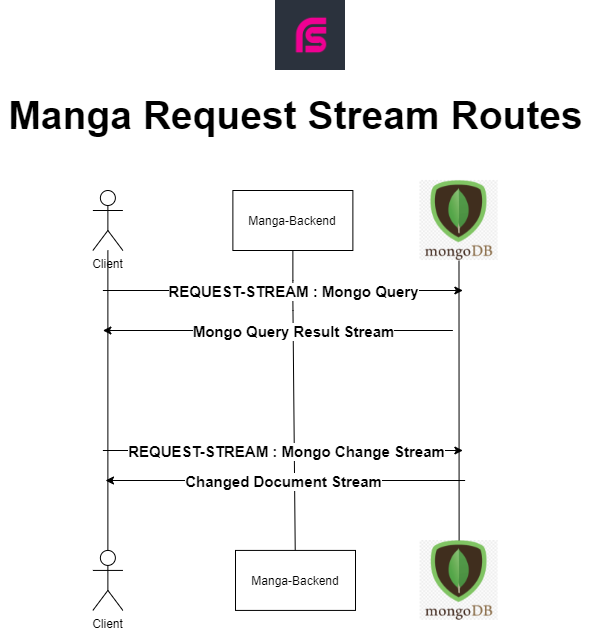

The diagram above was exported from draw.io. Its source (the exported page's mxGraphModel, read from the mxfile embedded in the PNG):
<mxGraphModel dx="1422" dy="762" grid="1" gridSize="10" guides="1" tooltips="1" connect="1" arrows="1" fold="1" page="1" pageScale="1" pageWidth="850" pageHeight="1100" math="0" shadow="0">
  <root>
    <mxCell id="0" />
    <mxCell id="1" parent="0" />
    <mxCell id="vfkrRl0eH6S-EBNRBhcr-2" value="Client" style="shape=umlActor;verticalLabelPosition=bottom;verticalAlign=top;html=1;outlineConnect=0;" vertex="1" parent="1">
      <mxGeometry x="147.38" y="639.92" width="30" height="60" as="geometry" />
    </mxCell>
    <mxCell id="vfkrRl0eH6S-EBNRBhcr-14" value="" style="shape=image;verticalLabelPosition=bottom;labelBackgroundColor=#ffffff;verticalAlign=top;aspect=fixed;imageAspect=0;image=https://github.com/rsocket.png;" vertex="1" parent="1">
      <mxGeometry x="330" y="90" width="70" height="70" as="geometry" />
    </mxCell>
    <mxCell id="vfkrRl0eH6S-EBNRBhcr-23" value="Manga-Backend" style="rounded=0;whiteSpace=wrap;html=1;" vertex="1" parent="1">
      <mxGeometry x="287.38" y="280" width="120" height="60" as="geometry" />
    </mxCell>
    <mxCell id="vfkrRl0eH6S-EBNRBhcr-25" value="Client" style="shape=umlActor;verticalLabelPosition=bottom;verticalAlign=top;html=1;outlineConnect=0;" vertex="1" parent="1">
      <mxGeometry x="147.38" y="280" width="30" height="60" as="geometry" />
    </mxCell>
    <mxCell id="vfkrRl0eH6S-EBNRBhcr-28" value="&lt;span style=&quot;font-size: 39px&quot;&gt;&lt;b&gt;Manga Request Stream Routes&lt;/b&gt;&lt;/span&gt;" style="text;html=1;align=center;verticalAlign=middle;resizable=0;points=[];autosize=1;strokeColor=none;" vertex="1" parent="1">
      <mxGeometry x="54.99999999999997" y="190" width="590" height="30" as="geometry" />
    </mxCell>
    <mxCell id="vfkrRl0eH6S-EBNRBhcr-36" value="" style="endArrow=none;html=1;entryX=0.5;entryY=1;entryDx=0;entryDy=0;" edge="1" parent="1" source="vfkrRl0eH6S-EBNRBhcr-49" target="vfkrRl0eH6S-EBNRBhcr-23">
      <mxGeometry width="50" height="50" relative="1" as="geometry">
        <mxPoint x="417.38" y="470" as="sourcePoint" />
        <mxPoint x="407.38" y="360" as="targetPoint" />
        <Array as="points">
          <mxPoint x="347.38" y="390" />
          <mxPoint x="347.38" y="380" />
        </Array>
      </mxGeometry>
    </mxCell>
    <mxCell id="vfkrRl0eH6S-EBNRBhcr-37" value="" style="endArrow=classic;html=1;" edge="1" parent="1">
      <mxGeometry width="50" height="50" relative="1" as="geometry">
        <mxPoint x="157.38" y="380" as="sourcePoint" />
        <mxPoint x="517.38" y="380" as="targetPoint" />
      </mxGeometry>
    </mxCell>
    <mxCell id="vfkrRl0eH6S-EBNRBhcr-38" value="&lt;span style=&quot;font-size: 15px&quot;&gt;&lt;b&gt;REQUEST-STREAM : Mongo Query&lt;/b&gt;&lt;/span&gt;" style="edgeLabel;html=1;align=center;verticalAlign=middle;resizable=0;points=[];" vertex="1" connectable="0" parent="vfkrRl0eH6S-EBNRBhcr-37">
      <mxGeometry x="-0.1158" y="4" relative="1" as="geometry">
        <mxPoint x="31" y="4" as="offset" />
      </mxGeometry>
    </mxCell>
    <mxCell id="vfkrRl0eH6S-EBNRBhcr-43" value="" style="endArrow=classic;html=1;" edge="1" parent="1">
      <mxGeometry width="50" height="50" relative="1" as="geometry">
        <mxPoint x="507.38" y="420" as="sourcePoint" />
        <mxPoint x="157.38" y="420" as="targetPoint" />
      </mxGeometry>
    </mxCell>
    <mxCell id="vfkrRl0eH6S-EBNRBhcr-45" value="Text" style="edgeLabel;html=1;align=center;verticalAlign=middle;resizable=0;points=[];" vertex="1" connectable="0" parent="vfkrRl0eH6S-EBNRBhcr-43">
      <mxGeometry x="0.1154" y="1" relative="1" as="geometry">
        <mxPoint as="offset" />
      </mxGeometry>
    </mxCell>
    <mxCell id="vfkrRl0eH6S-EBNRBhcr-66" value="Mongo Query Result Stream" style="edgeLabel;html=1;align=center;verticalAlign=middle;resizable=0;points=[];fontSize=15;fontStyle=1" vertex="1" connectable="0" parent="vfkrRl0eH6S-EBNRBhcr-43">
      <mxGeometry x="0.1231" y="-2" relative="1" as="geometry">
        <mxPoint x="37" y="2" as="offset" />
      </mxGeometry>
    </mxCell>
    <mxCell id="vfkrRl0eH6S-EBNRBhcr-49" value="Manga-Backend" style="rounded=0;whiteSpace=wrap;html=1;" vertex="1" parent="1">
      <mxGeometry x="290" y="639.92" width="120" height="60" as="geometry" />
    </mxCell>
    <mxCell id="vfkrRl0eH6S-EBNRBhcr-50" value="" style="endArrow=none;html=1;exitX=0.5;exitY=0;exitDx=0;exitDy=0;exitPerimeter=0;" edge="1" parent="1" source="vfkrRl0eH6S-EBNRBhcr-2" target="vfkrRl0eH6S-EBNRBhcr-25">
      <mxGeometry width="50" height="50" relative="1" as="geometry">
        <mxPoint x="467.38" y="500" as="sourcePoint" />
        <mxPoint x="157.38" y="390" as="targetPoint" />
      </mxGeometry>
    </mxCell>
    <mxCell id="vfkrRl0eH6S-EBNRBhcr-60" value="" style="shape=image;verticalLabelPosition=bottom;labelBackgroundColor=#ffffff;verticalAlign=top;aspect=fixed;imageAspect=0;image=https://toppng.com/uploads/preview/9kib-354x415-unnamed-mongodb-logo-sv-11562860723mgempnmrq3.png;" vertex="1" parent="1">
      <mxGeometry x="474.61" y="630" width="78" height="79.84" as="geometry" />
    </mxCell>
    <mxCell id="vfkrRl0eH6S-EBNRBhcr-61" value="" style="shape=image;verticalLabelPosition=bottom;labelBackgroundColor=#ffffff;verticalAlign=top;aspect=fixed;imageAspect=0;image=https://toppng.com/uploads/preview/9kib-354x415-unnamed-mongodb-logo-sv-11562860723mgempnmrq3.png;" vertex="1" parent="1">
      <mxGeometry x="474.38" y="269.96" width="78.23" height="80.08" as="geometry" />
    </mxCell>
    <mxCell id="vfkrRl0eH6S-EBNRBhcr-64" value="" style="endArrow=none;html=1;fontSize=15;entryX=0.5;entryY=1;entryDx=0;entryDy=0;exitX=0.5;exitY=0;exitDx=0;exitDy=0;" edge="1" parent="1" source="vfkrRl0eH6S-EBNRBhcr-60">
      <mxGeometry width="50" height="50" relative="1" as="geometry">
        <mxPoint x="427.38" y="450" as="sourcePoint" />
        <mxPoint x="513.495" y="350.03999999999996" as="targetPoint" />
      </mxGeometry>
    </mxCell>
    <mxCell id="vfkrRl0eH6S-EBNRBhcr-75" value="" style="endArrow=classic;html=1;" edge="1" parent="1">
      <mxGeometry width="50" height="50" relative="1" as="geometry">
        <mxPoint x="157.3800000000001" y="540" as="sourcePoint" />
        <mxPoint x="517.3800000000001" y="540" as="targetPoint" />
      </mxGeometry>
    </mxCell>
    <mxCell id="vfkrRl0eH6S-EBNRBhcr-76" value="&lt;span style=&quot;font-size: 15px&quot;&gt;&lt;b&gt;REQUEST-STREAM : Mongo Change Stream&lt;/b&gt;&lt;/span&gt;" style="edgeLabel;html=1;align=center;verticalAlign=middle;resizable=0;points=[];" vertex="1" connectable="0" parent="vfkrRl0eH6S-EBNRBhcr-75">
      <mxGeometry x="-0.1158" y="4" relative="1" as="geometry">
        <mxPoint x="24" y="4" as="offset" />
      </mxGeometry>
    </mxCell>
    <mxCell id="vfkrRl0eH6S-EBNRBhcr-77" value="" style="endArrow=classic;html=1;" edge="1" parent="1">
      <mxGeometry width="50" height="50" relative="1" as="geometry">
        <mxPoint x="519.62" y="570" as="sourcePoint" />
        <mxPoint x="160" y="570" as="targetPoint" />
      </mxGeometry>
    </mxCell>
    <mxCell id="vfkrRl0eH6S-EBNRBhcr-78" value="Text" style="edgeLabel;html=1;align=center;verticalAlign=middle;resizable=0;points=[];" vertex="1" connectable="0" parent="vfkrRl0eH6S-EBNRBhcr-77">
      <mxGeometry x="0.1154" y="1" relative="1" as="geometry">
        <mxPoint as="offset" />
      </mxGeometry>
    </mxCell>
    <mxCell id="vfkrRl0eH6S-EBNRBhcr-79" value="Changed Document Stream" style="edgeLabel;html=1;align=center;verticalAlign=middle;resizable=0;points=[];fontSize=15;fontStyle=1" vertex="1" connectable="0" parent="vfkrRl0eH6S-EBNRBhcr-77">
      <mxGeometry x="0.1231" y="-2" relative="1" as="geometry">
        <mxPoint x="20" y="2" as="offset" />
      </mxGeometry>
    </mxCell>
  </root>
</mxGraphModel>